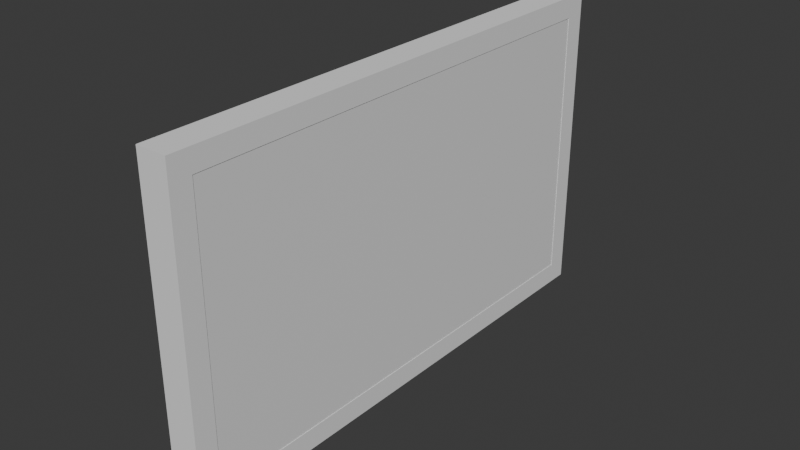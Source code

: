 # Source: tv-bowling-alley.blend  (saved by Blender 4.0.36; exported with 4.5.12 LTS)
import bpy
from mathutils import Matrix  # noqa: F401  (used for matrix-valued properties, if any)

bpy.ops.wm.read_factory_settings(use_empty=True)
scene = bpy.context.scene
scene.name = 'Scene'

# ---- collections
col_collection = bpy.data.collections.new('Collection'); scene.collection.children.link(col_collection)

# ---- materials (node trees are filled in below, after node groups)
mat_material = bpy.data.materials.new('Material')
mat_material.alpha_threshold = 0.0
mat_material.use_transparent_shadow = False
mat_material.roughness = 0.5
mat_material.line_color = (0.0, 0.0, 0.0, 1.0)

# ---- material node trees
mat_material.use_nodes = True; mat_material.node_tree.nodes.clear()
_N = mat_material.node_tree.nodes; _L = mat_material.node_tree.links
n0 = _N.new('ShaderNodeOutputMaterial'); n0.name = 'Material Output'; n0.location = (300, 300)
n1 = _N.new('ShaderNodeBsdfPrincipled'); n1.name = 'Principled BSDF'; n1.location = (10, 300)
n1.inputs[3].default_value = 1.45
_L.new(n1.outputs[0], n0.inputs[0])
n0.is_active_output = True

# ---- world
world_world = bpy.data.worlds.new('World'); scene.world = world_world
world_world.use_nodes = True; world_world.node_tree.nodes.clear()
_N = world_world.node_tree.nodes; _L = world_world.node_tree.links
n0 = _N.new('ShaderNodeOutputWorld'); n0.name = 'World Output'; n0.location = (300, 300)
n1 = _N.new('ShaderNodeBackground'); n1.name = 'Background'; n1.location = (10, 300)
n1.inputs[0].default_value = (0.05088, 0.05088, 0.05088, 1.0)
_L.new(n1.outputs[0], n0.inputs[0])
n0.is_active_output = True
world_world.color = (0.05088, 0.05088, 0.05088)
world_world.use_sun_shadow = False
world_world.sun_shadow_jitter_overblur = 0.0

# ---- meshes
me_cube = bpy.data.meshes.new('Cube')
me_cube.from_pydata([(0.1459, 2.475, 1.505), (0.1459, 2.475, -1.505), (0.1459, -2.475, 1.505), (0.1459, -2.475, -1.505), (-0.07166, 2.475, 1.505), (-0.07166, 2.475, -1.505), (-0.07166, -2.475, 1.505), (-0.07166, -2.475, -1.505)], [], [(0, 4, 6, 2), (3, 2, 6, 7), (7, 6, 4, 5), (5, 1, 3, 7), (1, 0, 2, 3), (5, 4, 0, 1)])
_uv = me_cube.uv_layers.new(name='UVMap')
_uv.uv.foreach_set('vector', [0.625, 0.5, 0.875, 0.5, 0.875, 0.75, 0.625, 0.75, 0.375, 0.75, 0.625, 0.75, 0.625, 1.0, 0.375, 1.0, 0.375, 0.0, 0.625, 0.0, 0.625, 0.25, 0.375, 0.25, 0.125, 0.5, 0.375, 0.5, 0.375, 0.75, 0.125, 0.75, 0.375, 0.5, 0.625, 0.5, 0.625, 0.75, 0.375, 0.75, 0.375, 0.25, 0.625, 0.25, 0.625, 0.5, 0.375, 0.5])
me_cube.materials.append(mat_material)
me_cube.use_mirror_vertex_groups = False
me_cube.update()
me_cube_001 = bpy.data.meshes.new('Cube.001')
me_cube_001.from_pydata([(-0.1508, -2.575, -1.565), (-0.1508, -2.575, 1.565), (-0.1508, -2.366, -1.565), (-0.1508, -2.366, 1.565), (0.1508, -2.575, -1.565), (0.1508, -2.575, 1.565), (0.1508, -2.366, -1.565), (0.1508, -2.366, 1.565)], [], [(0, 1, 3, 2), (2, 3, 7, 6), (6, 7, 5, 4), (4, 5, 1, 0), (2, 6, 4, 0), (7, 3, 1, 5)])
_uv = me_cube_001.uv_layers.new(name='UVMap')
_uv.uv.foreach_set('vector', [0.375, 0.0, 0.625, 0.0, 0.625, 0.25, 0.375, 0.25, 0.375, 0.25, 0.625, 0.25, 0.625, 0.5, 0.375, 0.5, 0.375, 0.5, 0.625, 0.5, 0.625, 0.75, 0.375, 0.75, 0.375, 0.75, 0.625, 0.75, 0.625, 1.0, 0.375, 1.0, 0.125, 0.5, 0.375, 0.5, 0.375, 0.75, 0.125, 0.75, 0.625, 0.5, 0.875, 0.5, 0.875, 0.75, 0.625, 0.75])
me_cube_001.update()
me_cube_003 = bpy.data.meshes.new('Cube.003')
me_cube_003.from_pydata([(-0.1508, 2.35, -1.565), (-0.1508, 2.35, 1.565), (-0.1508, 2.558, -1.565), (-0.1508, 2.558, 1.565), (0.1508, 2.35, -1.565), (0.1508, 2.35, 1.565), (0.1508, 2.558, -1.565), (0.1508, 2.558, 1.565)], [], [(0, 1, 3, 2), (2, 3, 7, 6), (6, 7, 5, 4), (4, 5, 1, 0), (2, 6, 4, 0), (7, 3, 1, 5)])
_uv = me_cube_003.uv_layers.new(name='UVMap')
_uv.uv.foreach_set('vector', [0.375, 0.0, 0.625, 0.0, 0.625, 0.25, 0.375, 0.25, 0.375, 0.25, 0.625, 0.25, 0.625, 0.5, 0.375, 0.5, 0.375, 0.5, 0.625, 0.5, 0.625, 0.75, 0.375, 0.75, 0.375, 0.75, 0.625, 0.75, 0.625, 1.0, 0.375, 1.0, 0.125, 0.5, 0.375, 0.5, 0.375, 0.75, 0.125, 0.75, 0.625, 0.5, 0.875, 0.5, 0.875, 0.75, 0.625, 0.75])
me_cube_003.update()
me_cube_004 = bpy.data.meshes.new('Cube.004')
me_cube_004.from_pydata([(-0.1508, -2.366, 1.565), (-0.1508, 2.35, 1.565), (-0.1508, -2.366, 1.356), (-0.1508, 2.35, 1.356), (0.1508, -2.366, 1.565), (0.1508, 2.35, 1.565), (0.1508, -2.366, 1.356), (0.1508, 2.35, 1.356)], [], [(0, 1, 3, 2), (2, 3, 7, 6), (6, 7, 5, 4), (4, 5, 1, 0), (2, 6, 4, 0), (7, 3, 1, 5)])
_uv = me_cube_004.uv_layers.new(name='UVMap')
_uv.uv.foreach_set('vector', [0.375, 0.0, 0.625, 0.0, 0.625, 0.25, 0.375, 0.25, 0.375, 0.25, 0.625, 0.25, 0.625, 0.5, 0.375, 0.5, 0.375, 0.5, 0.625, 0.5, 0.625, 0.75, 0.375, 0.75, 0.375, 0.75, 0.625, 0.75, 0.625, 1.0, 0.375, 1.0, 0.125, 0.5, 0.375, 0.5, 0.375, 0.75, 0.125, 0.75, 0.625, 0.5, 0.875, 0.5, 0.875, 0.75, 0.625, 0.75])
me_cube_004.update()
me_cube_005 = bpy.data.meshes.new('Cube.005')
me_cube_005.from_pydata([(-0.1508, -2.366, -1.356), (-0.1508, 2.35, -1.356), (-0.1508, -2.366, -1.565), (-0.1508, 2.35, -1.565), (0.1508, -2.366, -1.356), (0.1508, 2.35, -1.356), (0.1508, -2.366, -1.565), (0.1508, 2.35, -1.565)], [], [(0, 1, 3, 2), (2, 3, 7, 6), (6, 7, 5, 4), (4, 5, 1, 0), (2, 6, 4, 0), (7, 3, 1, 5)])
_uv = me_cube_005.uv_layers.new(name='UVMap')
_uv.uv.foreach_set('vector', [0.375, 0.0, 0.625, 0.0, 0.625, 0.25, 0.375, 0.25, 0.375, 0.25, 0.625, 0.25, 0.625, 0.5, 0.375, 0.5, 0.375, 0.5, 0.625, 0.5, 0.625, 0.75, 0.375, 0.75, 0.375, 0.75, 0.625, 0.75, 0.625, 1.0, 0.375, 1.0, 0.125, 0.5, 0.375, 0.5, 0.375, 0.75, 0.125, 0.75, 0.625, 0.5, 0.875, 0.5, 0.875, 0.75, 0.625, 0.75])
me_cube_005.update()

# ---- objects
ob_cube = bpy.data.objects.new('Cube', me_cube)
ob_cube_001 = bpy.data.objects.new('Cube.001', me_cube_001)
ob_cube_002 = bpy.data.objects.new('Cube.002', me_cube_003)
ob_cube_003 = bpy.data.objects.new('Cube.003', me_cube_004)
ob_cube_004 = bpy.data.objects.new('Cube.004', me_cube_005)

# ---- transforms, parenting, visibility, modifiers, constraints
ob_cube.location = (0.0, 0.0, 0.0)
ob_cube.lock_rotations_4d = False
ob_cube.empty_display_type = 'ARROWS'
ob_cube.lineart.crease_threshold = 0.0
ob_cube_001.location = (0.0, 0.0, 0.0)
ob_cube_002.location = (0.0, 0.0, 0.0)
ob_cube_003.location = (0.0, 0.0, 0.0)
ob_cube_004.location = (0.0, 0.0, 0.0)

# ---- collection membership
col_collection.objects.link(ob_cube)
col_collection.objects.link(ob_cube_001)
col_collection.objects.link(ob_cube_002)
col_collection.objects.link(ob_cube_003)
col_collection.objects.link(ob_cube_004)

# ---- scene / render settings (as saved in the file)
scene.frame_start = 1; scene.frame_end = 250; scene.frame_set(1)
scene.render.engine = 'BLENDER_EEVEE_NEXT'
scene.cycles.sampling_pattern = 'TABULATED_SOBOL'
bpy.context.view_layer.update()

# ---- added for rendering (the .blend has no active camera and no usable light): camera, sun
cam_auto = bpy.data.cameras.new('AutoCamera')
cam_auto.lens = 50.0
cam_auto.sensor_width = 36.0
cam_auto.clip_end = 1000.0
ob_auto_camera = bpy.data.objects.new('AutoCamera', cam_auto)
scene.collection.objects.link(ob_auto_camera)
ob_auto_camera.location = (5.56948, -6.69166, 4.45555)
ob_auto_camera.rotation_euler = (1.09748, -7.21219e-08, 0.694738)
scene.camera = ob_auto_camera
light_auto_sun = bpy.data.lights.new('AutoSun', 'SUN')
light_auto_sun.energy = 3.0
light_auto_sun.angle = 0.0523599
ob_auto_sun = bpy.data.objects.new('AutoSun', light_auto_sun)
scene.collection.objects.link(ob_auto_sun)
ob_auto_sun.rotation_euler = (0.872665, 0.174533, 0.523599)
bpy.context.view_layer.update()
